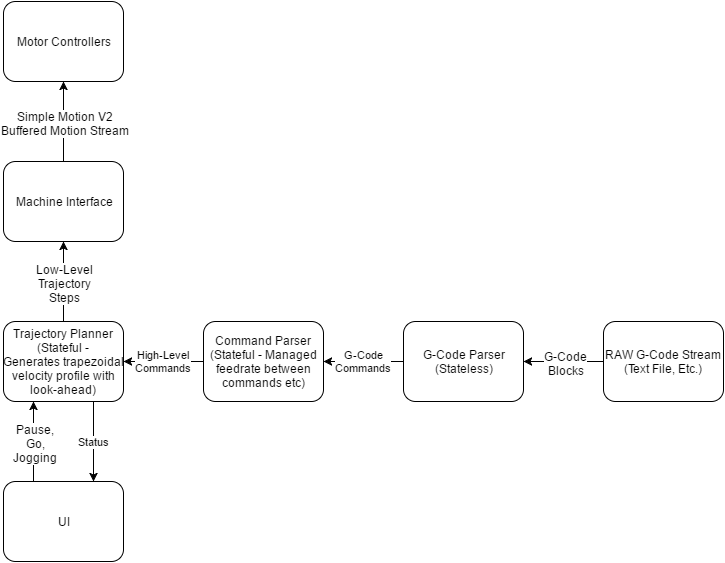

The diagram above was exported from draw.io. Its source (the exported page's mxGraphModel, read from the mxfile embedded in the PNG):
<mxGraphModel dx="2954" dy="1099" grid="1" gridSize="10" guides="1" tooltips="1" connect="1" arrows="1" fold="1" page="1" pageScale="1" pageWidth="826" pageHeight="1169" background="#ffffff" math="0" shadow="0">
  <root>
    <mxCell id="0" />
    <mxCell id="1" parent="0" />
    <mxCell id="227b16a3d37be45b-4" style="edgeStyle=orthogonalEdgeStyle;rounded=0;html=1;exitX=0;exitY=0.5;entryX=1;entryY=0.5;jettySize=auto;orthogonalLoop=1;" edge="1" parent="1" source="227b16a3d37be45b-1" target="227b16a3d37be45b-2">
      <mxGeometry relative="1" as="geometry" />
    </mxCell>
    <mxCell id="227b16a3d37be45b-6" value="G-Code&lt;div&gt;Blocks&lt;/div&gt;" style="text;resizable=0;points=[];align=center;verticalAlign=middle;labelBackgroundColor=#ffffff;html=1;" vertex="1" connectable="0" parent="227b16a3d37be45b-4">
      <mxGeometry x="-0.05" y="1" relative="1" as="geometry">
        <mxPoint as="offset" />
      </mxGeometry>
    </mxCell>
    <mxCell id="227b16a3d37be45b-1" value="RAW G-Code Stream&lt;div&gt;(Text File, Etc.)&lt;/div&gt;" style="rounded=1;whiteSpace=wrap;html=1;" vertex="1" parent="1">
      <mxGeometry x="640" y="360" width="120" height="80" as="geometry" />
    </mxCell>
    <mxCell id="227b16a3d37be45b-7" value="G-Code&lt;div&gt;Commands&lt;/div&gt;" style="edgeStyle=orthogonalEdgeStyle;rounded=0;html=1;exitX=0;exitY=0.5;entryX=1;entryY=0.5;jettySize=auto;orthogonalLoop=1;" edge="1" parent="1" source="227b16a3d37be45b-2" target="227b16a3d37be45b-3">
      <mxGeometry relative="1" as="geometry" />
    </mxCell>
    <mxCell id="227b16a3d37be45b-2" value="G-Code Parser&lt;div&gt;(Stateless)&lt;/div&gt;" style="rounded=1;whiteSpace=wrap;html=1;" vertex="1" parent="1">
      <mxGeometry x="440" y="360" width="120" height="80" as="geometry" />
    </mxCell>
    <mxCell id="227b16a3d37be45b-8" value="High-Level&lt;div&gt;Commands&lt;/div&gt;" style="edgeStyle=orthogonalEdgeStyle;rounded=0;html=1;exitX=0;exitY=0.5;jettySize=auto;orthogonalLoop=1;entryX=1;entryY=0.5;" edge="1" parent="1" source="227b16a3d37be45b-3" target="227b16a3d37be45b-9">
      <mxGeometry relative="1" as="geometry">
        <mxPoint x="160" y="400" as="targetPoint" />
        <Array as="points" />
      </mxGeometry>
    </mxCell>
    <mxCell id="227b16a3d37be45b-3" value="Command Parser&lt;div&gt;(Stateful - Managed feedrate between commands etc)&lt;/div&gt;" style="rounded=1;whiteSpace=wrap;html=1;" vertex="1" parent="1">
      <mxGeometry x="240" y="360" width="120" height="80" as="geometry" />
    </mxCell>
    <mxCell id="227b16a3d37be45b-11" style="edgeStyle=orthogonalEdgeStyle;rounded=0;html=1;exitX=0.5;exitY=0;entryX=0.5;entryY=1;jettySize=auto;orthogonalLoop=1;" edge="1" parent="1" source="227b16a3d37be45b-9" target="227b16a3d37be45b-10">
      <mxGeometry relative="1" as="geometry" />
    </mxCell>
    <mxCell id="227b16a3d37be45b-12" value="Low-Level&lt;div&gt;Trajectory&lt;/div&gt;&lt;div&gt;Steps&lt;/div&gt;" style="text;html=1;resizable=0;points=[];align=center;verticalAlign=middle;labelBackgroundColor=#ffffff;" vertex="1" connectable="0" parent="227b16a3d37be45b-11">
      <mxGeometry x="-0.025" y="-1" relative="1" as="geometry">
        <mxPoint as="offset" />
      </mxGeometry>
    </mxCell>
    <mxCell id="227b16a3d37be45b-20" value="Status" style="edgeStyle=orthogonalEdgeStyle;rounded=0;html=1;exitX=0.75;exitY=1;entryX=0.75;entryY=0;jettySize=auto;orthogonalLoop=1;" edge="1" parent="1" source="227b16a3d37be45b-9" target="227b16a3d37be45b-17">
      <mxGeometry relative="1" as="geometry" />
    </mxCell>
    <mxCell id="227b16a3d37be45b-9" value="Trajectory Planner&lt;div&gt;(Stateful - Generates&amp;nbsp;trapezoidal velocity profile with look-ahead&lt;span style=&quot;line-height: 1.2&quot;&gt;)&lt;/span&gt;&lt;/div&gt;" style="rounded=1;whiteSpace=wrap;html=1;" vertex="1" parent="1">
      <mxGeometry x="40" y="360" width="120" height="80" as="geometry" />
    </mxCell>
    <mxCell id="227b16a3d37be45b-14" style="edgeStyle=orthogonalEdgeStyle;rounded=0;html=1;exitX=0.5;exitY=0;entryX=0.5;entryY=1;jettySize=auto;orthogonalLoop=1;" edge="1" parent="1" source="227b16a3d37be45b-10" target="227b16a3d37be45b-13">
      <mxGeometry relative="1" as="geometry" />
    </mxCell>
    <mxCell id="227b16a3d37be45b-16" value="Simple Motion V2&lt;div&gt;Buffered Motion Stream&lt;/div&gt;" style="text;html=1;resizable=0;points=[];align=center;verticalAlign=middle;labelBackgroundColor=#ffffff;" vertex="1" connectable="0" parent="227b16a3d37be45b-14">
      <mxGeometry x="-0.025" y="-1" relative="1" as="geometry">
        <mxPoint as="offset" />
      </mxGeometry>
    </mxCell>
    <mxCell id="227b16a3d37be45b-10" value="Machine Interface" style="rounded=1;whiteSpace=wrap;html=1;" vertex="1" parent="1">
      <mxGeometry x="40" y="200" width="120" height="80" as="geometry" />
    </mxCell>
    <mxCell id="227b16a3d37be45b-13" value="Motor Controllers" style="rounded=1;whiteSpace=wrap;html=1;" vertex="1" parent="1">
      <mxGeometry x="40" y="40" width="120" height="80" as="geometry" />
    </mxCell>
    <mxCell id="227b16a3d37be45b-19" style="edgeStyle=orthogonalEdgeStyle;rounded=0;html=1;exitX=0.25;exitY=0;entryX=0.25;entryY=1;jettySize=auto;orthogonalLoop=1;" edge="1" parent="1" source="227b16a3d37be45b-17" target="227b16a3d37be45b-9">
      <mxGeometry relative="1" as="geometry" />
    </mxCell>
    <mxCell id="227b16a3d37be45b-21" value="&lt;div&gt;Pause,&lt;/div&gt;&lt;div&gt;Go,&lt;/div&gt;&lt;div&gt;&lt;div&gt;Jogging&lt;/div&gt;&lt;/div&gt;" style="text;html=1;resizable=0;points=[];align=center;verticalAlign=middle;labelBackgroundColor=#ffffff;" vertex="1" connectable="0" parent="227b16a3d37be45b-19">
      <mxGeometry x="-0.025" y="-1" relative="1" as="geometry">
        <mxPoint as="offset" />
      </mxGeometry>
    </mxCell>
    <mxCell id="227b16a3d37be45b-17" value="UI" style="rounded=1;whiteSpace=wrap;html=1;" vertex="1" parent="1">
      <mxGeometry x="40" y="520" width="120" height="80" as="geometry" />
    </mxCell>
  </root>
</mxGraphModel>